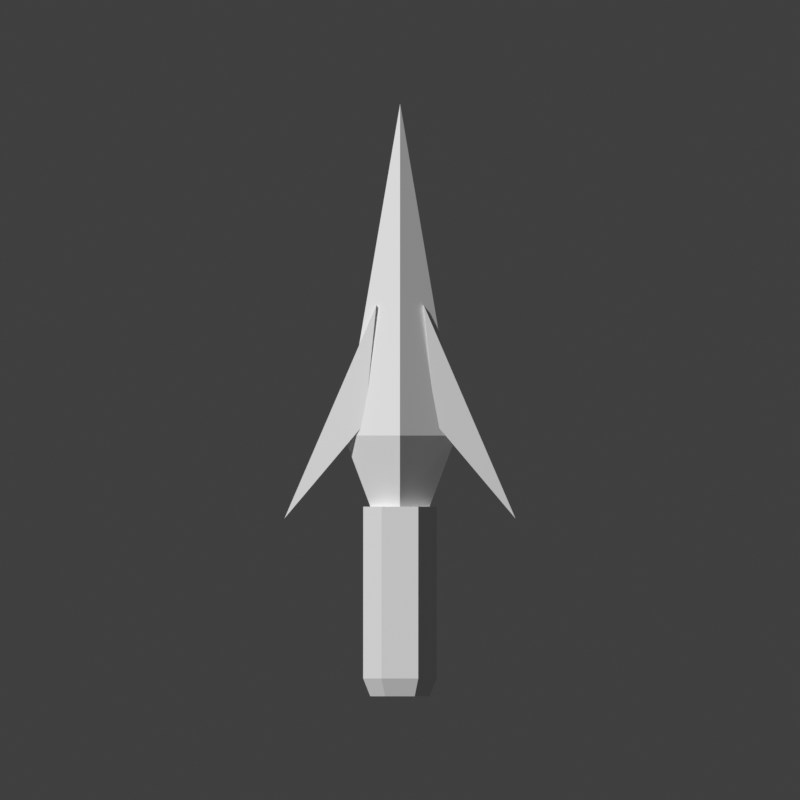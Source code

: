 # Source: HarpoonHead.blend  (saved by Blender 5.2.45; exported with 4.5.12 LTS)
import bpy
from mathutils import Matrix  # noqa: F401  (used for matrix-valued properties, if any)

bpy.ops.wm.read_factory_settings(use_empty=True)
scene = bpy.context.scene
scene.name = 'HarpoonHead'

# ---- world
world_visualpass_world = bpy.data.worlds.new('VisualPass_World'); scene.world = world_visualpass_world
world_visualpass_world.use_nodes = True; world_visualpass_world.node_tree.nodes.clear()
_N = world_visualpass_world.node_tree.nodes; _L = world_visualpass_world.node_tree.links
n0 = _N.new('ShaderNodeBackground'); n0.name = 'Background'; n0.location = (-200, 100)
n0.inputs[0].default_value = (0.05, 0.05, 0.05, 1.0)
n1 = _N.new('ShaderNodeOutputWorld'); n1.name = 'World Output'; n1.location = (200, 100)
_L.new(n0.outputs[0], n1.inputs[0])
n1.is_active_output = True
world_visualpass_world.color = (0.2, 0.23, 0.27)

# ---- cameras
cam_harpoonhead_cam = bpy.data.cameras.new('HarpoonHead_Cam')
cam_harpoonhead_cam.type = 'ORTHO'
cam_harpoonhead_cam.clip_start = 0.01
cam_harpoonhead_cam.clip_end = 100.0
cam_harpoonhead_cam.ortho_scale = 1.35

# ---- meshes
me_harpoonhead = bpy.data.meshes.new('HarpoonHead')
me_harpoonhead.from_pydata([(0.05, 0.0, 0.0), (0.025, 0.0, 0.0433), (-0.025, 0.0, 0.0433), (-0.05, 0.0, 6.123e-18), (-0.025, 0.0, -0.0433), (0.025, 0.0, -0.0433), (0.062, -0.03, 0.0), (0.031, -0.03, 0.05369), (-0.031, -0.03, 0.05369), (-0.062, -0.03, 7.593e-18), (-0.031, -0.03, -0.05369), (0.031, -0.03, -0.05369), (0.062, -0.32, 0.0), (0.031, -0.32, 0.05369), (-0.031, -0.32, 0.05369), (-0.062, -0.32, 7.593e-18), (-0.031, -0.32, -0.05369), (0.031, -0.32, -0.05369), (0.05, -0.32, 0.0), (0.0, -0.32, 0.04), (-0.05, -0.32, 0.0), (0.0, -0.32, -0.04), (0.095, -0.44, 0.0), (0.0, -0.44, 0.075), (-0.095, -0.44, 0.0), (0.0, -0.44, -0.075), (0.0, -1.0, 0.0), (0.04, -0.66, 0.022), (0.04, -0.66, -0.022), (0.06, -0.46, 0.022), (0.06, -0.46, -0.022), (0.195, -0.3, 0.0), (-0.04, -0.66, 0.022), (-0.04, -0.66, -0.022), (-0.06, -0.46, 0.022), (-0.06, -0.46, -0.022), (-0.195, -0.3, 0.0)], [], [(0, 5, 4, 3, 2, 1), (0, 1, 7, 6), (1, 2, 8, 7), (2, 3, 9, 8), (3, 4, 10, 9), (4, 5, 11, 10), (5, 0, 6, 11), (6, 7, 13, 12), (7, 8, 14, 13), (8, 9, 15, 14), (9, 10, 16, 15), (10, 11, 17, 16), (11, 6, 12, 17), (12, 13, 14, 15, 16, 17), (18, 21, 20, 19), (18, 19, 23, 22), (19, 20, 24, 23), (20, 21, 25, 24), (21, 18, 22, 25), (22, 23, 26), (23, 24, 26), (24, 25, 26), (25, 22, 26), (27, 31, 29), (28, 30, 31), (27, 28, 31), (29, 31, 30), (27, 29, 30, 28), (32, 34, 36), (33, 36, 35), (32, 36, 33), (34, 35, 36), (32, 33, 35, 34)])
_k = set([(0, 1), (0, 5), (0, 6), (1, 2), (1, 7), (2, 3), (2, 8), (3, 4), (3, 9), (4, 5), (4, 10), (5, 11), (6, 7), (6, 11), (6, 12), (7, 8), (7, 13), (8, 9), (8, 14), (9, 10), (9, 15), (10, 11), (10, 16), (11, 17), (12, 13), (12, 17), (13, 14), (14, 15), (15, 16), (16, 17), (18, 19), (18, 21), (18, 22), (19, 20), (19, 23), (20, 21), (20, 24), (21, 25), (22, 23), (22, 25), (22, 26), (23, 24), (23, 26), (24, 25), (24, 26), (25, 26), (27, 28), (27, 29), (27, 31), (28, 30), (28, 31), (29, 30), (29, 31), (30, 31), (32, 33), (32, 34), (32, 36), (33, 35), (33, 36), (34, 35), (34, 36), (35, 36)])
me_harpoonhead.attributes.new('sharp_edge', 'BOOLEAN', 'EDGE').data.foreach_set('value', [ (min(e.vertices), max(e.vertices)) in _k for e in me_harpoonhead.edges])
me_harpoonhead.update()

# ---- objects
ob_harpoonhead = bpy.data.objects.new('HarpoonHead', me_harpoonhead)
ob_harpoonhead_cam = bpy.data.objects.new('HarpoonHead_Cam', cam_harpoonhead_cam)

# ---- transforms, parenting, visibility, modifiers, constraints
ob_harpoonhead.location = (0.0, 0.0, 0.0)
ob_harpoonhead_cam.location = (0.0, -0.5, 5.0)
ob_harpoonhead_cam.rotation_euler = (0.0, 0.0, 3.142)

# ---- collection membership
scene.collection.objects.link(ob_harpoonhead)
scene.collection.objects.link(ob_harpoonhead_cam)

# ---- scene / render settings (as saved in the file)
scene.camera = ob_harpoonhead_cam
scene.frame_start = 1; scene.frame_end = 250; scene.frame_set(1)
scene.render.engine = 'BLENDER_WORKBENCH'
scene.render.image_settings.exr_codec = 'NONE'
scene.render.resolution_x = 128
scene.render.resolution_y = 128
scene.render.use_bake_clear = False
scene.render.bake_margin = 0
scene.render.bake_bias = 0.0
scene.render.bake_samples = 0
scene.render.simplify_subdivision_render = 0
scene.render.simplify_child_particles_render = 0.0
scene.render.compositor_device = 'GPU'
scene.eevee.use_volume_custom_range = False
scene.eevee.gtao_distance = 0.0
scene.eevee.use_fast_gi = False
scene.eevee.fast_gi_thickness_near = 0.1
scene.eevee.fast_gi_thickness_far = 0.0
scene.eevee.ray_tracing_options.screen_trace_thickness = 0.1
scene.view_settings.view_transform = 'Standard'
bpy.context.view_layer.update()

# ---- added for rendering (the .blend has no usable light): sun
light_auto_sun = bpy.data.lights.new('AutoSun', 'SUN')
light_auto_sun.energy = 3.0
light_auto_sun.angle = 0.0523599
ob_auto_sun = bpy.data.objects.new('AutoSun', light_auto_sun)
scene.collection.objects.link(ob_auto_sun)
ob_auto_sun.rotation_euler = (0.872665, 0.174533, 0.523599)
bpy.context.view_layer.update()
